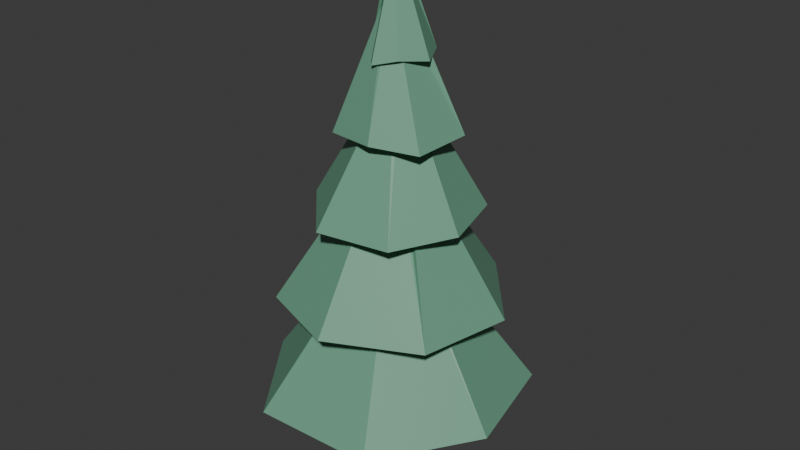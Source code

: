 # Source: Tree_Pine.blend  (saved by Blender 5.2.45; exported with 4.5.12 LTS)
import bpy
from mathutils import Matrix  # noqa: F401  (used for matrix-valued properties, if any)

bpy.ops.wm.read_factory_settings(use_empty=True)
scene = bpy.context.scene
scene.name = 'Scene'

# ---- collections
col_collection = bpy.data.collections.new('Collection'); scene.collection.children.link(col_collection)

# ---- materials (node trees are filled in below, after node groups)
mat_m_bark = bpy.data.materials.new('M_Bark')
mat_m_bark.diffuse_color = (0.36, 0.24, 0.15, 1.0)
mat_m_leafpine = bpy.data.materials.new('M_LeafPine')
mat_m_leafpine.diffuse_color = (0.15, 0.36, 0.24, 1.0)

# ---- material node trees
mat_m_bark.use_nodes = True; mat_m_bark.node_tree.nodes.clear()
_N = mat_m_bark.node_tree.nodes; _L = mat_m_bark.node_tree.links
n0 = _N.new('ShaderNodeBsdfPrincipled'); n0.name = 'Principled BSDF'; n0.location = (-200, 100)
n0.inputs[0].default_value = (0.36, 0.24, 0.15, 1.0)
n0.inputs[10].default_value = 0.005
n1 = _N.new('ShaderNodeOutputMaterial'); n1.name = 'Material Output'; n1.location = (200, 100)
_L.new(n0.outputs[0], n1.inputs[0])
n1.is_active_output = True
mat_m_leafpine.use_nodes = True; mat_m_leafpine.node_tree.nodes.clear()
_N = mat_m_leafpine.node_tree.nodes; _L = mat_m_leafpine.node_tree.links
n0 = _N.new('ShaderNodeBsdfPrincipled'); n0.name = 'Principled BSDF'; n0.location = (-200, 100)
n0.inputs[0].default_value = (0.15, 0.36, 0.24, 1.0)
n0.inputs[10].default_value = 0.005
n1 = _N.new('ShaderNodeOutputMaterial'); n1.name = 'Material Output'; n1.location = (200, 100)
_L.new(n0.outputs[0], n1.inputs[0])
n1.is_active_output = True

# ---- world
world_world = bpy.data.worlds.new('World'); scene.world = world_world
world_world.use_nodes = True; world_world.node_tree.nodes.clear()
_N = world_world.node_tree.nodes; _L = world_world.node_tree.links
n0 = _N.new('ShaderNodeOutputWorld'); n0.name = 'World Output'; n0.location = (200, 100)
n1 = _N.new('ShaderNodeBackground'); n1.name = 'Background'; n1.location = (-200, 100)
n1.inputs[0].default_value = (0.05088, 0.05088, 0.05088, 1.0)
_L.new(n1.outputs[0], n0.inputs[0])
n0.is_active_output = True
world_world.color = (0.05088, 0.05088, 0.05088)
world_world.sun_shadow_jitter_overblur = 0.0

# ---- meshes
me_tree_pine_mesh = bpy.data.meshes.new('Tree_Pine_Mesh')
me_tree_pine_mesh.from_pydata([(0.0, 0.28, 0.0), (0.0, 0.06, 6.8), (0.2189, 0.1746, 0.0), (0.04691, 0.03741, 6.8), (0.273, -0.06231, 0.0), (0.0585, -0.01335, 6.8), (0.1215, -0.2523, 0.0), (0.02603, -0.05406, 6.8), (-0.1215, -0.2523, 0.0), (-0.02603, -0.05406, 6.8), (-0.273, -0.06231, 0.0), (-0.0585, -0.01335, 6.8), (-0.2189, 0.1746, 0.0), (-0.04691, 0.03741, 6.8), (-0.007619, 2.01, 1.448), (-0.005496, 0.04125, 4.11), (1.513, 1.249, 1.415), (0.07815, -0.04, 4.078), (1.884, -0.3955, 1.422), (-0.0343, 0.06825, 4.152), (0.8924, -1.783, 1.362), (-0.06024, -0.0315, 4.051), (-0.9173, -1.843, 1.347), (-0.02313, -0.04555, 4.138), (-1.947, -0.4226, 1.4), (-0.01301, -0.01573, 4.075), (-1.484, 1.326, 1.438), (0.001976, -0.004616, 4.07), (-0.8067, 1.468, 2.819), (-0.03184, -0.06099, 5.186), (0.5834, 1.548, 2.821), (0.02527, 0.05283, 5.218), (1.543, 0.4134, 2.762), (0.1293, -0.01992, 5.236), (1.267, -0.9678, 2.782), (-0.00715, 0.01745, 5.146), (-0.009063, -1.623, 2.801), (-0.09275, -0.002923, 5.25), (-1.284, -1.134, 2.759), (-0.06559, -0.02383, 5.162), (-1.563, 0.2365, 2.763), (0.01256, 0.01714, 5.191), (-1.098, 0.6589, 4.121), (0.03885, 0.04148, 6.17), (-0.1213, 1.172, 4.126), (-0.04027, -0.007289, 6.168), (0.884, 0.8416, 4.138), (0.1033, 0.000624, 6.175), (1.16, -0.1676, 4.135), (0.02222, 0.06455, 6.227), (0.6539, -0.979, 4.073), (0.05298, 0.0119, 6.229), (-0.4094, -1.173, 4.085), (0.005427, -0.06317, 6.157), (-1.196, -0.3324, 4.154), (-0.02868, 0.01755, 6.228), (-0.8847, -0.0003304, 5.317), (0.001614, 0.07052, 7.073), (-0.5043, 0.7395, 5.278), (-0.004089, 0.06119, 7.131), (0.2871, 0.7492, 5.345), (0.04827, 0.0129, 7.134), (0.8474, 0.3308, 5.306), (0.09251, 0.03714, 7.117), (0.7596, -0.4841, 5.253), (-0.04491, -0.06163, 7.089), (0.1454, -0.7624, 5.312), (-0.01949, 0.02205, 7.056), (-0.596, -0.6097, 5.264), (-0.09149, -0.08988, 7.102), (-0.3691, -0.08706, 6.326), (-0.08436, -0.09878, 7.546), (-0.4532, 0.2463, 6.34), (-0.0311, 0.1081, 7.582), (-0.07346, 0.4855, 6.273), (-0.04213, -0.02415, 7.642), (0.3078, 0.408, 6.348), (0.06387, 0.05032, 7.595), (0.5165, 0.00756, 6.307), (0.03919, -0.02579, 7.648), (0.2777, -0.3298, 6.341), (-0.007231, 0.04093, 7.65), (-0.02434, -0.4827, 6.263), (-0.06654, 0.01223, 7.625)], [], [(0, 1, 3, 2), (2, 3, 5, 4), (4, 5, 7, 6), (6, 7, 9, 8), (8, 9, 11, 10), (3, 1, 13, 11, 9, 7, 5), (10, 11, 13, 12), (12, 13, 1, 0), (0, 2, 4, 6, 8, 10, 12), (14, 15, 17, 16), (16, 17, 19, 18), (18, 19, 21, 20), (20, 21, 23, 22), (22, 23, 25, 24), (17, 15, 27, 25, 23, 21, 19), (24, 25, 27, 26), (26, 27, 15, 14), (14, 16, 18, 20, 22, 24, 26), (28, 29, 31, 30), (30, 31, 33, 32), (32, 33, 35, 34), (34, 35, 37, 36), (36, 37, 39, 38), (31, 29, 41, 39, 37, 35, 33), (38, 39, 41, 40), (40, 41, 29, 28), (28, 30, 32, 34, 36, 38, 40), (42, 43, 45, 44), (44, 45, 47, 46), (46, 47, 49, 48), (48, 49, 51, 50), (50, 51, 53, 52), (45, 43, 55, 53, 51, 49, 47), (52, 53, 55, 54), (54, 55, 43, 42), (42, 44, 46, 48, 50, 52, 54), (56, 57, 59, 58), (58, 59, 61, 60), (60, 61, 63, 62), (62, 63, 65, 64), (64, 65, 67, 66), (59, 57, 69, 67, 65, 63, 61), (66, 67, 69, 68), (68, 69, 57, 56), (56, 58, 60, 62, 64, 66, 68), (70, 71, 73, 72), (72, 73, 75, 74), (74, 75, 77, 76), (76, 77, 79, 78), (78, 79, 81, 80), (73, 71, 83, 81, 79, 77, 75), (80, 81, 83, 82), (82, 83, 71, 70), (70, 72, 74, 76, 78, 80, 82)])
me_tree_pine_mesh.polygons.foreach_set('material_index', [0, 0, 0, 0, 0, 0, 0, 0, 0, 1, 1, 1, 1, 1, 1, 1, 1, 1, 1, 1, 1, 1, 1, 1, 1, 1, 1, 1, 1, 1, 1, 1, 1, 1, 1, 1, 1, 1, 1, 1, 1, 1, 1, 1, 1, 1, 1, 1, 1, 1, 1, 1, 1, 1])
_uv = me_tree_pine_mesh.uv_layers.new(name='UVMap')
_uv.uv.foreach_set('vector', [1.0, 0.5, 1.0, 1.0, 0.8571, 1.0, 0.8571, 0.5, 0.8571, 0.5, 0.8571, 1.0, 0.7143, 1.0, 0.7143, 0.5, 0.7143, 0.5, 0.7143, 1.0, 0.5714, 1.0, 0.5714, 0.5, 0.5714, 0.5, 0.5714, 1.0, 0.4286, 1.0, 0.4286, 0.5, 0.4286, 0.5, 0.4286, 1.0, 0.2857, 1.0, 0.2857, 0.5, 0.4376, 0.3996, 0.25, 0.49, 0.06236, 0.3996, 0.01602, 0.1966, 0.1459, 0.03377, 0.3541, 0.03377, 0.484, 0.1966, 0.2857, 0.5, 0.2857, 1.0, 0.1429, 1.0, 0.1429, 0.5, 0.1429, 0.5, 0.1429, 1.0, 2.98e-08, 1.0, 2.98e-08, 0.5, 0.75, 0.49, 0.9376, 0.3996, 0.984, 0.1966, 0.8541, 0.03377, 0.6459, 0.03377, 0.516, 0.1966, 0.5624, 0.3996, 1.0, 0.5, 1.0, 1.0, 0.8571, 1.0, 0.8571, 0.5, 0.8571, 0.5, 0.8571, 1.0, 0.7143, 1.0, 0.7143, 0.5, 0.7143, 0.5, 0.7143, 1.0, 0.5714, 1.0, 0.5714, 0.5, 0.5714, 0.5, 0.5714, 1.0, 0.4286, 1.0, 0.4286, 0.5, 0.4286, 0.5, 0.4286, 1.0, 0.2857, 1.0, 0.2857, 0.5, 0.4376, 0.3996, 0.25, 0.49, 0.06236, 0.3996, 0.01602, 0.1966, 0.1459, 0.03377, 0.3541, 0.03377, 0.484, 0.1966, 0.2857, 0.5, 0.2857, 1.0, 0.1429, 1.0, 0.1429, 0.5, 0.1429, 0.5, 0.1429, 1.0, 2.98e-08, 1.0, 2.98e-08, 0.5, 0.75, 0.49, 0.9376, 0.3996, 0.984, 0.1966, 0.8541, 0.03377, 0.6459, 0.03377, 0.516, 0.1966, 0.5624, 0.3996, 1.0, 0.5, 1.0, 1.0, 0.8571, 1.0, 0.8571, 0.5, 0.8571, 0.5, 0.8571, 1.0, 0.7143, 1.0, 0.7143, 0.5, 0.7143, 0.5, 0.7143, 1.0, 0.5714, 1.0, 0.5714, 0.5, 0.5714, 0.5, 0.5714, 1.0, 0.4286, 1.0, 0.4286, 0.5, 0.4286, 0.5, 0.4286, 1.0, 0.2857, 1.0, 0.2857, 0.5, 0.4376, 0.3996, 0.25, 0.49, 0.06236, 0.3996, 0.01602, 0.1966, 0.1459, 0.03377, 0.3541, 0.03377, 0.484, 0.1966, 0.2857, 0.5, 0.2857, 1.0, 0.1429, 1.0, 0.1429, 0.5, 0.1429, 0.5, 0.1429, 1.0, 2.98e-08, 1.0, 2.98e-08, 0.5, 0.75, 0.49, 0.9376, 0.3996, 0.984, 0.1966, 0.8541, 0.03377, 0.6459, 0.03377, 0.516, 0.1966, 0.5624, 0.3996, 1.0, 0.5, 1.0, 1.0, 0.8571, 1.0, 0.8571, 0.5, 0.8571, 0.5, 0.8571, 1.0, 0.7143, 1.0, 0.7143, 0.5, 0.7143, 0.5, 0.7143, 1.0, 0.5714, 1.0, 0.5714, 0.5, 0.5714, 0.5, 0.5714, 1.0, 0.4286, 1.0, 0.4286, 0.5, 0.4286, 0.5, 0.4286, 1.0, 0.2857, 1.0, 0.2857, 0.5, 0.4376, 0.3996, 0.25, 0.49, 0.06236, 0.3996, 0.01602, 0.1966, 0.1459, 0.03377, 0.3541, 0.03377, 0.484, 0.1966, 0.2857, 0.5, 0.2857, 1.0, 0.1429, 1.0, 0.1429, 0.5, 0.1429, 0.5, 0.1429, 1.0, 2.98e-08, 1.0, 2.98e-08, 0.5, 0.75, 0.49, 0.9376, 0.3996, 0.984, 0.1966, 0.8541, 0.03377, 0.6459, 0.03377, 0.516, 0.1966, 0.5624, 0.3996, 1.0, 0.5, 1.0, 1.0, 0.8571, 1.0, 0.8571, 0.5, 0.8571, 0.5, 0.8571, 1.0, 0.7143, 1.0, 0.7143, 0.5, 0.7143, 0.5, 0.7143, 1.0, 0.5714, 1.0, 0.5714, 0.5, 0.5714, 0.5, 0.5714, 1.0, 0.4286, 1.0, 0.4286, 0.5, 0.4286, 0.5, 0.4286, 1.0, 0.2857, 1.0, 0.2857, 0.5, 0.4376, 0.3996, 0.25, 0.49, 0.06236, 0.3996, 0.01602, 0.1966, 0.1459, 0.03377, 0.3541, 0.03377, 0.484, 0.1966, 0.2857, 0.5, 0.2857, 1.0, 0.1429, 1.0, 0.1429, 0.5, 0.1429, 0.5, 0.1429, 1.0, 2.98e-08, 1.0, 2.98e-08, 0.5, 0.75, 0.49, 0.9376, 0.3996, 0.984, 0.1966, 0.8541, 0.03377, 0.6459, 0.03377, 0.516, 0.1966, 0.5624, 0.3996, 1.0, 0.5, 1.0, 1.0, 0.8571, 1.0, 0.8571, 0.5, 0.8571, 0.5, 0.8571, 1.0, 0.7143, 1.0, 0.7143, 0.5, 0.7143, 0.5, 0.7143, 1.0, 0.5714, 1.0, 0.5714, 0.5, 0.5714, 0.5, 0.5714, 1.0, 0.4286, 1.0, 0.4286, 0.5, 0.4286, 0.5, 0.4286, 1.0, 0.2857, 1.0, 0.2857, 0.5, 0.4376, 0.3996, 0.25, 0.49, 0.06236, 0.3996, 0.01602, 0.1966, 0.1459, 0.03377, 0.3541, 0.03377, 0.484, 0.1966, 0.2857, 0.5, 0.2857, 1.0, 0.1429, 1.0, 0.1429, 0.5, 0.1429, 0.5, 0.1429, 1.0, 2.98e-08, 1.0, 2.98e-08, 0.5, 0.75, 0.49, 0.9376, 0.3996, 0.984, 0.1966, 0.8541, 0.03377, 0.6459, 0.03377, 0.516, 0.1966, 0.5624, 0.3996])
me_tree_pine_mesh.materials.append(mat_m_bark)
me_tree_pine_mesh.materials.append(mat_m_leafpine)
me_tree_pine_mesh.update()

# ---- objects
ob_tree_pine_mesh = bpy.data.objects.new('Tree_Pine_Mesh', me_tree_pine_mesh)

# ---- transforms, parenting, visibility, modifiers, constraints
ob_tree_pine_mesh.location = (0.0, 0.0, 0.0)
ob_tree_pine_mesh.rotation_mode = 'QUATERNION'
ob_tree_pine_mesh.rotation_quaternion = (1.0, 0.0, 0.0, 0.0)

# ---- collection membership
col_collection.objects.link(ob_tree_pine_mesh)

# ---- scene / render settings (as saved in the file)
scene.frame_start = 1; scene.frame_end = 250; scene.frame_set(1)
scene.render.engine = 'BLENDER_EEVEE_NEXT'
scene.render.bake_bias = 0.0
scene.render.bake_samples = 0
scene.render.compositor_device = 'GPU'
scene.eevee.use_volume_custom_range = False
scene.eevee.fast_gi_thickness_near = 0.1
scene.eevee.fast_gi_thickness_far = 0.0
scene.eevee.ray_tracing_options.screen_trace_thickness = 0.1
bpy.context.view_layer.update()

# ---- added for rendering (the .blend has no active camera and no usable light): camera, sun
cam_auto = bpy.data.cameras.new('AutoCamera')
cam_auto.lens = 50.0
cam_auto.sensor_width = 36.0
cam_auto.clip_end = 1000.0
ob_auto_camera = bpy.data.objects.new('AutoCamera', cam_auto)
scene.collection.objects.link(ob_auto_camera)
ob_auto_camera.location = (8.65022, -10.3346, 10.7701)
ob_auto_camera.rotation_euler = (1.09748, -7.21219e-08, 0.694738)
scene.camera = ob_auto_camera
light_auto_sun = bpy.data.lights.new('AutoSun', 'SUN')
light_auto_sun.energy = 3.0
light_auto_sun.angle = 0.0523599
ob_auto_sun = bpy.data.objects.new('AutoSun', light_auto_sun)
scene.collection.objects.link(ob_auto_sun)
ob_auto_sun.rotation_euler = (0.872665, 0.174533, 0.523599)
bpy.context.view_layer.update()
